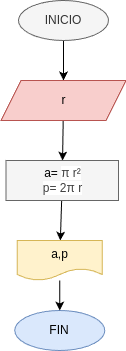

The diagram above was exported from draw.io. Its source (the exported page's mxGraphModel, read from the mxfile embedded in the PNG):
<mxGraphModel dx="532" dy="483" grid="1" gridSize="10" guides="1" tooltips="1" connect="1" arrows="1" fold="1" page="1" pageScale="1" pageWidth="850" pageHeight="1100" math="0" shadow="0">
  <root>
    <mxCell id="0" />
    <mxCell id="1" parent="0" />
    <mxCell id="4" style="edgeStyle=none;html=1;" parent="1" source="2" target="3" edge="1">
      <mxGeometry relative="1" as="geometry" />
    </mxCell>
    <mxCell id="2" value="INICIO" style="ellipse;whiteSpace=wrap;html=1;fillColor=#f5f5f5;fontColor=#333333;strokeColor=#666666;" parent="1" vertex="1">
      <mxGeometry x="190" y="80" width="90" height="40" as="geometry" />
    </mxCell>
    <mxCell id="6" style="edgeStyle=none;html=1;" parent="1" source="3" target="5" edge="1">
      <mxGeometry relative="1" as="geometry" />
    </mxCell>
    <mxCell id="3" value="r" style="shape=parallelogram;perimeter=parallelogramPerimeter;whiteSpace=wrap;html=1;fixedSize=1;fillColor=#f8cecc;strokeColor=#b85450;" parent="1" vertex="1">
      <mxGeometry x="172.5" y="160" width="125" height="40" as="geometry" />
    </mxCell>
    <mxCell id="10" style="edgeStyle=none;html=1;" parent="1" source="5" target="9" edge="1">
      <mxGeometry relative="1" as="geometry" />
    </mxCell>
    <mxCell id="5" value="&lt;span style=&quot;color: rgb(0, 0, 0);&quot;&gt;a=&amp;nbsp;&lt;/span&gt;&lt;span style=&quot;scrollbar-color: rgb(226, 226, 226) rgb(251, 251, 251); font-family: &amp;quot;Google Sans&amp;quot;, Arial, sans-serif; text-align: start; background-color: rgb(255, 255, 255); color: rgb(71, 71, 71);&quot;&gt;&lt;font style=&quot;color: rgb(63, 63, 63); scrollbar-color: rgb(226, 226, 226) rgb(251, 251, 251);&quot;&gt;π r²&lt;/font&gt;&lt;/span&gt;&lt;div style=&quot;color: rgb(63, 63, 63); scrollbar-color: rgb(226, 226, 226) rgb(251, 251, 251);&quot;&gt;&lt;span style=&quot;scrollbar-color: rgb(226, 226, 226) rgb(251, 251, 251); font-family: &amp;quot;Google Sans&amp;quot;, Arial, sans-serif; text-align: start; background-color: rgb(255, 255, 255); color: rgb(71, 71, 71);&quot;&gt;&lt;font style=&quot;color: rgb(63, 63, 63); scrollbar-color: rgb(226, 226, 226) rgb(251, 251, 251);&quot;&gt;p= 2&lt;/font&gt;&lt;/span&gt;&lt;span style=&quot;scrollbar-color: rgb(226, 226, 226) rgb(251, 251, 251); background-color: rgb(255, 255, 255); font-family: &amp;quot;Google Sans&amp;quot;, Arial, sans-serif; text-align: start; color: rgb(71, 71, 71);&quot;&gt;&lt;font style=&quot;color: rgb(63, 63, 63); scrollbar-color: rgb(226, 226, 226) rgb(251, 251, 251);&quot;&gt;π r&lt;/font&gt;&lt;/span&gt;&lt;/div&gt;" style="rounded=0;whiteSpace=wrap;html=1;fillColor=#f5f5f5;fontColor=#333333;strokeColor=#666666;" parent="1" vertex="1">
      <mxGeometry x="177.5" y="240" width="112.5" height="40" as="geometry" />
    </mxCell>
    <mxCell id="8" value="FIN" style="ellipse;whiteSpace=wrap;html=1;fillColor=#dae8fc;strokeColor=#6c8ebf;" parent="1" vertex="1">
      <mxGeometry x="186.25" y="390" width="90" height="40" as="geometry" />
    </mxCell>
    <mxCell id="11" style="edgeStyle=none;html=1;" parent="1" source="9" target="8" edge="1">
      <mxGeometry relative="1" as="geometry" />
    </mxCell>
    <mxCell id="9" value="a,p" style="shape=document;whiteSpace=wrap;html=1;boundedLbl=1;fillColor=#fff2cc;strokeColor=#d6b656;" parent="1" vertex="1">
      <mxGeometry x="188.75" y="320" width="85" height="40" as="geometry" />
    </mxCell>
  </root>
</mxGraphModel>